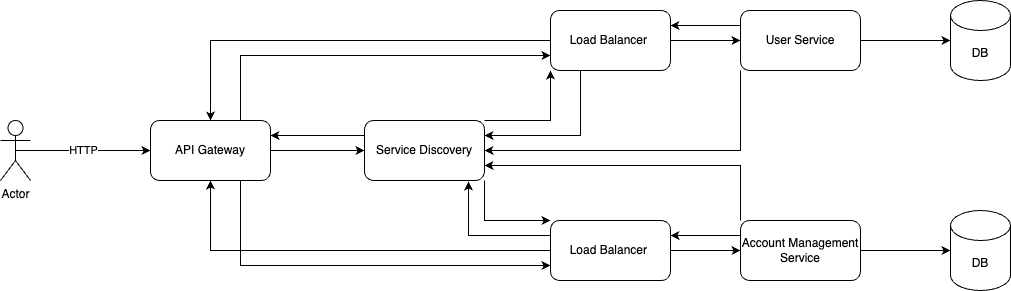

The diagram above was exported from draw.io. Its source (the exported page's mxGraphModel, read from the mxfile embedded in the PNG):
<mxGraphModel dx="1242" dy="737" grid="1" gridSize="10" guides="1" tooltips="1" connect="1" arrows="1" fold="1" page="1" pageScale="1" pageWidth="827" pageHeight="1169" math="0" shadow="0">
  <root>
    <mxCell id="0" />
    <mxCell id="1" parent="0" />
    <mxCell id="nqfovRbMlLS02sW0ZQUA-3" value="HTTP" style="edgeStyle=orthogonalEdgeStyle;rounded=0;orthogonalLoop=1;jettySize=auto;html=1;exitX=0.5;exitY=0.5;exitDx=0;exitDy=0;exitPerimeter=0;entryX=0;entryY=0.5;entryDx=0;entryDy=0;" edge="1" parent="1" source="nqfovRbMlLS02sW0ZQUA-1" target="nqfovRbMlLS02sW0ZQUA-2">
      <mxGeometry relative="1" as="geometry" />
    </mxCell>
    <mxCell id="nqfovRbMlLS02sW0ZQUA-1" value="Actor" style="shape=umlActor;verticalLabelPosition=bottom;verticalAlign=top;html=1;outlineConnect=0;" vertex="1" parent="1">
      <mxGeometry x="50" y="380" width="30" height="60" as="geometry" />
    </mxCell>
    <mxCell id="nqfovRbMlLS02sW0ZQUA-5" style="edgeStyle=orthogonalEdgeStyle;rounded=0;orthogonalLoop=1;jettySize=auto;html=1;exitX=1;exitY=0.5;exitDx=0;exitDy=0;" edge="1" parent="1" source="nqfovRbMlLS02sW0ZQUA-2" target="nqfovRbMlLS02sW0ZQUA-4">
      <mxGeometry relative="1" as="geometry" />
    </mxCell>
    <mxCell id="nqfovRbMlLS02sW0ZQUA-16" style="edgeStyle=orthogonalEdgeStyle;rounded=0;orthogonalLoop=1;jettySize=auto;html=1;exitX=0.75;exitY=0;exitDx=0;exitDy=0;entryX=0;entryY=0.75;entryDx=0;entryDy=0;" edge="1" parent="1" source="nqfovRbMlLS02sW0ZQUA-2" target="nqfovRbMlLS02sW0ZQUA-7">
      <mxGeometry relative="1" as="geometry" />
    </mxCell>
    <mxCell id="nqfovRbMlLS02sW0ZQUA-18" style="edgeStyle=orthogonalEdgeStyle;rounded=0;orthogonalLoop=1;jettySize=auto;html=1;exitX=0.75;exitY=1;exitDx=0;exitDy=0;entryX=0;entryY=0.75;entryDx=0;entryDy=0;" edge="1" parent="1" source="nqfovRbMlLS02sW0ZQUA-2" target="nqfovRbMlLS02sW0ZQUA-10">
      <mxGeometry relative="1" as="geometry" />
    </mxCell>
    <mxCell id="nqfovRbMlLS02sW0ZQUA-2" value="API Gateway" style="rounded=1;whiteSpace=wrap;html=1;" vertex="1" parent="1">
      <mxGeometry x="200" y="380" width="120" height="60" as="geometry" />
    </mxCell>
    <mxCell id="nqfovRbMlLS02sW0ZQUA-6" style="edgeStyle=orthogonalEdgeStyle;rounded=0;orthogonalLoop=1;jettySize=auto;html=1;exitX=0;exitY=0.25;exitDx=0;exitDy=0;entryX=1;entryY=0.25;entryDx=0;entryDy=0;" edge="1" parent="1" source="nqfovRbMlLS02sW0ZQUA-4" target="nqfovRbMlLS02sW0ZQUA-2">
      <mxGeometry relative="1" as="geometry" />
    </mxCell>
    <mxCell id="nqfovRbMlLS02sW0ZQUA-8" style="edgeStyle=orthogonalEdgeStyle;rounded=0;orthogonalLoop=1;jettySize=auto;html=1;exitX=1;exitY=0;exitDx=0;exitDy=0;entryX=0;entryY=1;entryDx=0;entryDy=0;" edge="1" parent="1" source="nqfovRbMlLS02sW0ZQUA-4" target="nqfovRbMlLS02sW0ZQUA-7">
      <mxGeometry relative="1" as="geometry">
        <Array as="points">
          <mxPoint x="600" y="380" />
        </Array>
      </mxGeometry>
    </mxCell>
    <mxCell id="nqfovRbMlLS02sW0ZQUA-13" style="edgeStyle=orthogonalEdgeStyle;rounded=0;orthogonalLoop=1;jettySize=auto;html=1;exitX=1;exitY=1;exitDx=0;exitDy=0;entryX=0;entryY=0;entryDx=0;entryDy=0;" edge="1" parent="1" source="nqfovRbMlLS02sW0ZQUA-4" target="nqfovRbMlLS02sW0ZQUA-10">
      <mxGeometry relative="1" as="geometry">
        <Array as="points">
          <mxPoint x="534" y="480" />
        </Array>
      </mxGeometry>
    </mxCell>
    <mxCell id="nqfovRbMlLS02sW0ZQUA-4" value="Service Discovery" style="rounded=1;whiteSpace=wrap;html=1;" vertex="1" parent="1">
      <mxGeometry x="414" y="380" width="120" height="60" as="geometry" />
    </mxCell>
    <mxCell id="nqfovRbMlLS02sW0ZQUA-9" style="edgeStyle=orthogonalEdgeStyle;rounded=0;orthogonalLoop=1;jettySize=auto;html=1;exitX=0.25;exitY=1;exitDx=0;exitDy=0;entryX=1;entryY=0.25;entryDx=0;entryDy=0;" edge="1" parent="1" source="nqfovRbMlLS02sW0ZQUA-7" target="nqfovRbMlLS02sW0ZQUA-4">
      <mxGeometry relative="1" as="geometry" />
    </mxCell>
    <mxCell id="nqfovRbMlLS02sW0ZQUA-15" style="edgeStyle=orthogonalEdgeStyle;rounded=0;orthogonalLoop=1;jettySize=auto;html=1;exitX=0;exitY=0.5;exitDx=0;exitDy=0;entryX=0.5;entryY=0;entryDx=0;entryDy=0;" edge="1" parent="1" source="nqfovRbMlLS02sW0ZQUA-7" target="nqfovRbMlLS02sW0ZQUA-2">
      <mxGeometry relative="1" as="geometry" />
    </mxCell>
    <mxCell id="nqfovRbMlLS02sW0ZQUA-22" style="edgeStyle=orthogonalEdgeStyle;rounded=0;orthogonalLoop=1;jettySize=auto;html=1;exitX=1;exitY=0.5;exitDx=0;exitDy=0;entryX=0;entryY=0.5;entryDx=0;entryDy=0;" edge="1" parent="1" source="nqfovRbMlLS02sW0ZQUA-7" target="nqfovRbMlLS02sW0ZQUA-21">
      <mxGeometry relative="1" as="geometry" />
    </mxCell>
    <mxCell id="nqfovRbMlLS02sW0ZQUA-7" value="Load Balancer&amp;nbsp;" style="rounded=1;whiteSpace=wrap;html=1;" vertex="1" parent="1">
      <mxGeometry x="600" y="270" width="120" height="60" as="geometry" />
    </mxCell>
    <mxCell id="nqfovRbMlLS02sW0ZQUA-14" style="edgeStyle=orthogonalEdgeStyle;rounded=0;orthogonalLoop=1;jettySize=auto;html=1;exitX=0;exitY=0.25;exitDx=0;exitDy=0;entryX=0.867;entryY=1.017;entryDx=0;entryDy=0;entryPerimeter=0;" edge="1" parent="1" source="nqfovRbMlLS02sW0ZQUA-10" target="nqfovRbMlLS02sW0ZQUA-4">
      <mxGeometry relative="1" as="geometry" />
    </mxCell>
    <mxCell id="nqfovRbMlLS02sW0ZQUA-17" style="edgeStyle=orthogonalEdgeStyle;rounded=0;orthogonalLoop=1;jettySize=auto;html=1;exitX=0;exitY=0.5;exitDx=0;exitDy=0;entryX=0.5;entryY=1;entryDx=0;entryDy=0;" edge="1" parent="1" source="nqfovRbMlLS02sW0ZQUA-10" target="nqfovRbMlLS02sW0ZQUA-2">
      <mxGeometry relative="1" as="geometry" />
    </mxCell>
    <mxCell id="nqfovRbMlLS02sW0ZQUA-24" style="edgeStyle=orthogonalEdgeStyle;rounded=0;orthogonalLoop=1;jettySize=auto;html=1;exitX=1;exitY=0.5;exitDx=0;exitDy=0;entryX=0;entryY=0.5;entryDx=0;entryDy=0;" edge="1" parent="1" source="nqfovRbMlLS02sW0ZQUA-10" target="nqfovRbMlLS02sW0ZQUA-23">
      <mxGeometry relative="1" as="geometry" />
    </mxCell>
    <mxCell id="nqfovRbMlLS02sW0ZQUA-10" value="Load Balancer&amp;nbsp;" style="rounded=1;whiteSpace=wrap;html=1;" vertex="1" parent="1">
      <mxGeometry x="600" y="480" width="120" height="60" as="geometry" />
    </mxCell>
    <mxCell id="nqfovRbMlLS02sW0ZQUA-19" value="DB" style="shape=cylinder3;whiteSpace=wrap;html=1;boundedLbl=1;backgroundOutline=1;size=15;" vertex="1" parent="1">
      <mxGeometry x="1000" y="260" width="60" height="80" as="geometry" />
    </mxCell>
    <mxCell id="nqfovRbMlLS02sW0ZQUA-20" value="DB" style="shape=cylinder3;whiteSpace=wrap;html=1;boundedLbl=1;backgroundOutline=1;size=15;" vertex="1" parent="1">
      <mxGeometry x="1000" y="470" width="60" height="80" as="geometry" />
    </mxCell>
    <mxCell id="nqfovRbMlLS02sW0ZQUA-25" style="edgeStyle=orthogonalEdgeStyle;rounded=0;orthogonalLoop=1;jettySize=auto;html=1;exitX=1;exitY=0.5;exitDx=0;exitDy=0;entryX=0;entryY=0.5;entryDx=0;entryDy=0;entryPerimeter=0;" edge="1" parent="1" source="nqfovRbMlLS02sW0ZQUA-21" target="nqfovRbMlLS02sW0ZQUA-19">
      <mxGeometry relative="1" as="geometry" />
    </mxCell>
    <mxCell id="nqfovRbMlLS02sW0ZQUA-28" style="edgeStyle=orthogonalEdgeStyle;rounded=0;orthogonalLoop=1;jettySize=auto;html=1;exitX=0;exitY=0.25;exitDx=0;exitDy=0;entryX=1;entryY=0.25;entryDx=0;entryDy=0;" edge="1" parent="1" source="nqfovRbMlLS02sW0ZQUA-21" target="nqfovRbMlLS02sW0ZQUA-7">
      <mxGeometry relative="1" as="geometry" />
    </mxCell>
    <mxCell id="nqfovRbMlLS02sW0ZQUA-30" style="edgeStyle=orthogonalEdgeStyle;rounded=0;orthogonalLoop=1;jettySize=auto;html=1;exitX=0;exitY=1;exitDx=0;exitDy=0;entryX=1;entryY=0.5;entryDx=0;entryDy=0;" edge="1" parent="1" source="nqfovRbMlLS02sW0ZQUA-21" target="nqfovRbMlLS02sW0ZQUA-4">
      <mxGeometry relative="1" as="geometry" />
    </mxCell>
    <mxCell id="nqfovRbMlLS02sW0ZQUA-21" value="User Service" style="rounded=1;whiteSpace=wrap;html=1;" vertex="1" parent="1">
      <mxGeometry x="790" y="270" width="120" height="60" as="geometry" />
    </mxCell>
    <mxCell id="nqfovRbMlLS02sW0ZQUA-26" style="edgeStyle=orthogonalEdgeStyle;rounded=0;orthogonalLoop=1;jettySize=auto;html=1;exitX=1;exitY=0.5;exitDx=0;exitDy=0;entryX=0;entryY=0.5;entryDx=0;entryDy=0;entryPerimeter=0;" edge="1" parent="1" source="nqfovRbMlLS02sW0ZQUA-23" target="nqfovRbMlLS02sW0ZQUA-20">
      <mxGeometry relative="1" as="geometry" />
    </mxCell>
    <mxCell id="nqfovRbMlLS02sW0ZQUA-27" style="edgeStyle=orthogonalEdgeStyle;rounded=0;orthogonalLoop=1;jettySize=auto;html=1;exitX=0;exitY=0.25;exitDx=0;exitDy=0;entryX=1;entryY=0.25;entryDx=0;entryDy=0;" edge="1" parent="1" source="nqfovRbMlLS02sW0ZQUA-23" target="nqfovRbMlLS02sW0ZQUA-10">
      <mxGeometry relative="1" as="geometry" />
    </mxCell>
    <mxCell id="nqfovRbMlLS02sW0ZQUA-29" style="edgeStyle=orthogonalEdgeStyle;rounded=0;orthogonalLoop=1;jettySize=auto;html=1;exitX=0;exitY=0;exitDx=0;exitDy=0;entryX=1;entryY=0.75;entryDx=0;entryDy=0;" edge="1" parent="1" source="nqfovRbMlLS02sW0ZQUA-23" target="nqfovRbMlLS02sW0ZQUA-4">
      <mxGeometry relative="1" as="geometry" />
    </mxCell>
    <mxCell id="nqfovRbMlLS02sW0ZQUA-23" value="Account Management Service" style="rounded=1;whiteSpace=wrap;html=1;" vertex="1" parent="1">
      <mxGeometry x="790" y="480" width="120" height="60" as="geometry" />
    </mxCell>
  </root>
</mxGraphModel>